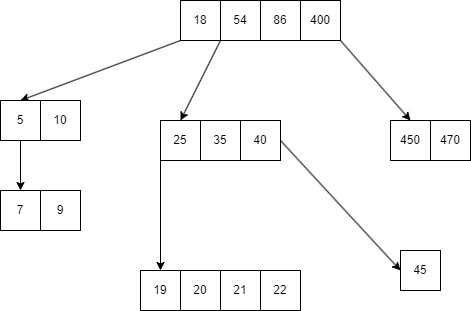

The diagram above was exported from draw.io. Its source (the exported page's mxGraphModel, read from the mxfile embedded in the PNG):
<mxGraphModel dx="556" dy="838" grid="1" gridSize="10" guides="1" tooltips="1" connect="1" arrows="1" fold="1" page="1" pageScale="1" pageWidth="827" pageHeight="1169" math="0" shadow="0">
  <root>
    <mxCell id="0" />
    <mxCell id="1" parent="0" />
    <mxCell id="Hsa7MuWOp2I_8WdEZ3Vv-21" style="rounded=0;orthogonalLoop=1;jettySize=auto;html=1;exitX=0;exitY=1;exitDx=0;exitDy=0;entryX=0.5;entryY=0;entryDx=0;entryDy=0;" edge="1" parent="1" source="Hsa7MuWOp2I_8WdEZ3Vv-1" target="Hsa7MuWOp2I_8WdEZ3Vv-2">
      <mxGeometry relative="1" as="geometry" />
    </mxCell>
    <mxCell id="Hsa7MuWOp2I_8WdEZ3Vv-23" style="rounded=0;orthogonalLoop=1;jettySize=auto;html=1;exitX=1;exitY=1;exitDx=0;exitDy=0;entryX=0.5;entryY=0;entryDx=0;entryDy=0;" edge="1" parent="1" source="Hsa7MuWOp2I_8WdEZ3Vv-1" target="Hsa7MuWOp2I_8WdEZ3Vv-14">
      <mxGeometry relative="1" as="geometry" />
    </mxCell>
    <mxCell id="Hsa7MuWOp2I_8WdEZ3Vv-1" value="18" style="rounded=0;whiteSpace=wrap;html=1;" vertex="1" parent="1">
      <mxGeometry x="220" y="100" width="40" height="40" as="geometry" />
    </mxCell>
    <mxCell id="Hsa7MuWOp2I_8WdEZ3Vv-22" style="edgeStyle=orthogonalEdgeStyle;rounded=0;orthogonalLoop=1;jettySize=auto;html=1;exitX=0.5;exitY=1;exitDx=0;exitDy=0;entryX=0.5;entryY=0;entryDx=0;entryDy=0;" edge="1" parent="1" source="Hsa7MuWOp2I_8WdEZ3Vv-2" target="Hsa7MuWOp2I_8WdEZ3Vv-8">
      <mxGeometry relative="1" as="geometry" />
    </mxCell>
    <mxCell id="Hsa7MuWOp2I_8WdEZ3Vv-2" value="5" style="rounded=0;whiteSpace=wrap;html=1;" vertex="1" parent="1">
      <mxGeometry x="40" y="200" width="40" height="40" as="geometry" />
    </mxCell>
    <mxCell id="Hsa7MuWOp2I_8WdEZ3Vv-4" value="54" style="rounded=0;whiteSpace=wrap;html=1;" vertex="1" parent="1">
      <mxGeometry x="260" y="100" width="40" height="40" as="geometry" />
    </mxCell>
    <mxCell id="Hsa7MuWOp2I_8WdEZ3Vv-5" value="86" style="rounded=0;whiteSpace=wrap;html=1;" vertex="1" parent="1">
      <mxGeometry x="300" y="100" width="40" height="40" as="geometry" />
    </mxCell>
    <mxCell id="Hsa7MuWOp2I_8WdEZ3Vv-24" style="rounded=0;orthogonalLoop=1;jettySize=auto;html=1;exitX=1;exitY=1;exitDx=0;exitDy=0;entryX=0.5;entryY=0;entryDx=0;entryDy=0;" edge="1" parent="1" source="Hsa7MuWOp2I_8WdEZ3Vv-6" target="Hsa7MuWOp2I_8WdEZ3Vv-19">
      <mxGeometry relative="1" as="geometry" />
    </mxCell>
    <mxCell id="Hsa7MuWOp2I_8WdEZ3Vv-6" value="400" style="rounded=0;whiteSpace=wrap;html=1;" vertex="1" parent="1">
      <mxGeometry x="340" y="100" width="40" height="40" as="geometry" />
    </mxCell>
    <mxCell id="Hsa7MuWOp2I_8WdEZ3Vv-7" value="10" style="rounded=0;whiteSpace=wrap;html=1;" vertex="1" parent="1">
      <mxGeometry x="80" y="200" width="40" height="40" as="geometry" />
    </mxCell>
    <mxCell id="Hsa7MuWOp2I_8WdEZ3Vv-8" value="7" style="rounded=0;whiteSpace=wrap;html=1;" vertex="1" parent="1">
      <mxGeometry x="40" y="290" width="40" height="40" as="geometry" />
    </mxCell>
    <mxCell id="Hsa7MuWOp2I_8WdEZ3Vv-9" value="9" style="rounded=0;whiteSpace=wrap;html=1;" vertex="1" parent="1">
      <mxGeometry x="80" y="290" width="40" height="40" as="geometry" />
    </mxCell>
    <mxCell id="Hsa7MuWOp2I_8WdEZ3Vv-10" value="19" style="rounded=0;whiteSpace=wrap;html=1;" vertex="1" parent="1">
      <mxGeometry x="180" y="370" width="40" height="40" as="geometry" />
    </mxCell>
    <mxCell id="Hsa7MuWOp2I_8WdEZ3Vv-11" value="20" style="rounded=0;whiteSpace=wrap;html=1;" vertex="1" parent="1">
      <mxGeometry x="220" y="370" width="40" height="40" as="geometry" />
    </mxCell>
    <mxCell id="Hsa7MuWOp2I_8WdEZ3Vv-12" value="21" style="rounded=0;whiteSpace=wrap;html=1;" vertex="1" parent="1">
      <mxGeometry x="260" y="370" width="40" height="40" as="geometry" />
    </mxCell>
    <mxCell id="Hsa7MuWOp2I_8WdEZ3Vv-13" value="22" style="rounded=0;whiteSpace=wrap;html=1;" vertex="1" parent="1">
      <mxGeometry x="300" y="370" width="40" height="40" as="geometry" />
    </mxCell>
    <mxCell id="Hsa7MuWOp2I_8WdEZ3Vv-26" style="rounded=0;orthogonalLoop=1;jettySize=auto;html=1;exitX=0;exitY=0.5;exitDx=0;exitDy=0;entryX=0.5;entryY=0;entryDx=0;entryDy=0;" edge="1" parent="1" source="Hsa7MuWOp2I_8WdEZ3Vv-14" target="Hsa7MuWOp2I_8WdEZ3Vv-10">
      <mxGeometry relative="1" as="geometry" />
    </mxCell>
    <mxCell id="Hsa7MuWOp2I_8WdEZ3Vv-14" value="25" style="rounded=0;whiteSpace=wrap;html=1;" vertex="1" parent="1">
      <mxGeometry x="200" y="220" width="40" height="40" as="geometry" />
    </mxCell>
    <mxCell id="Hsa7MuWOp2I_8WdEZ3Vv-15" value="35" style="rounded=0;whiteSpace=wrap;html=1;" vertex="1" parent="1">
      <mxGeometry x="240" y="220" width="40" height="40" as="geometry" />
    </mxCell>
    <mxCell id="Hsa7MuWOp2I_8WdEZ3Vv-25" style="rounded=0;orthogonalLoop=1;jettySize=auto;html=1;exitX=1;exitY=0.5;exitDx=0;exitDy=0;entryX=0;entryY=0.5;entryDx=0;entryDy=0;" edge="1" parent="1" source="Hsa7MuWOp2I_8WdEZ3Vv-16" target="Hsa7MuWOp2I_8WdEZ3Vv-18">
      <mxGeometry relative="1" as="geometry" />
    </mxCell>
    <mxCell id="Hsa7MuWOp2I_8WdEZ3Vv-16" value="40" style="rounded=0;whiteSpace=wrap;html=1;" vertex="1" parent="1">
      <mxGeometry x="280" y="220" width="40" height="40" as="geometry" />
    </mxCell>
    <mxCell id="Hsa7MuWOp2I_8WdEZ3Vv-18" value="45" style="rounded=0;whiteSpace=wrap;html=1;" vertex="1" parent="1">
      <mxGeometry x="440" y="350" width="40" height="40" as="geometry" />
    </mxCell>
    <mxCell id="Hsa7MuWOp2I_8WdEZ3Vv-19" value="450" style="rounded=0;whiteSpace=wrap;html=1;" vertex="1" parent="1">
      <mxGeometry x="430" y="220" width="40" height="40" as="geometry" />
    </mxCell>
    <mxCell id="Hsa7MuWOp2I_8WdEZ3Vv-20" value="470" style="rounded=0;whiteSpace=wrap;html=1;" vertex="1" parent="1">
      <mxGeometry x="470" y="220" width="40" height="40" as="geometry" />
    </mxCell>
  </root>
</mxGraphModel>